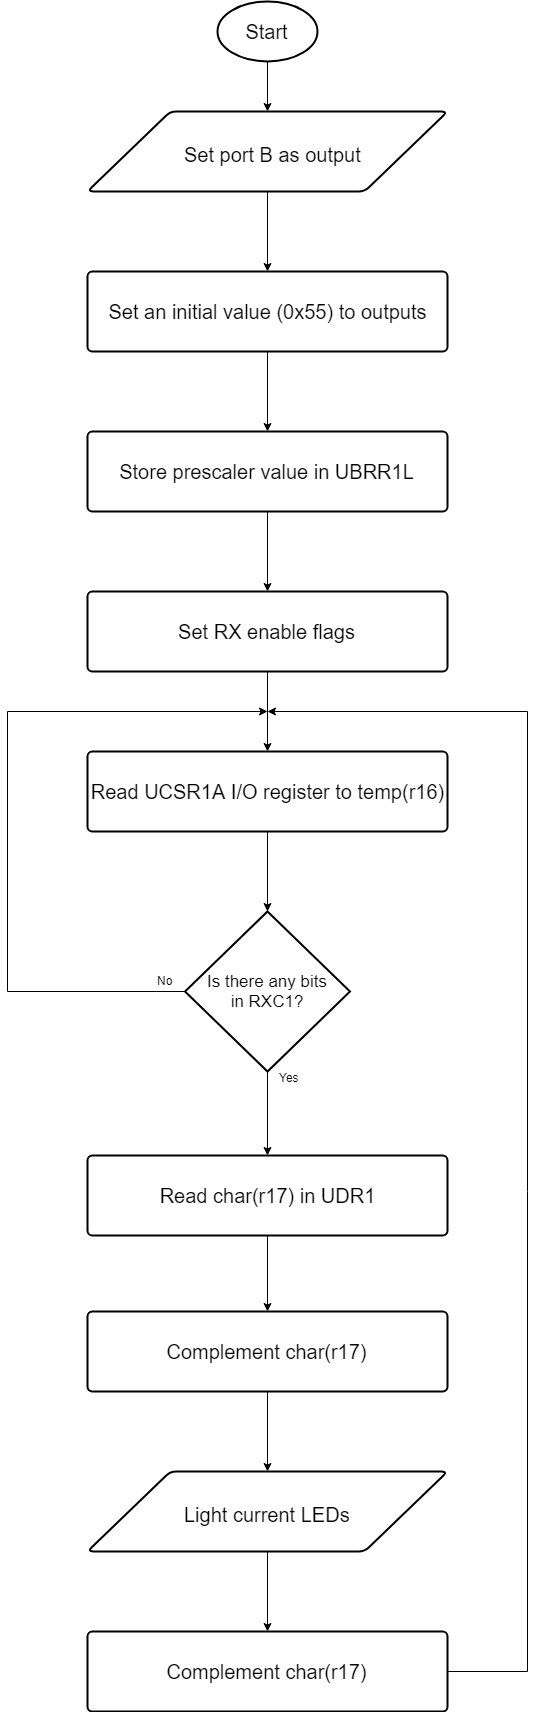

The diagram above was exported from draw.io. Its source (the exported page's mxGraphModel, read from the mxfile embedded in the PNG):
<mxGraphModel dx="1426" dy="764" grid="1" gridSize="10" guides="1" tooltips="1" connect="1" arrows="1" fold="1" page="1" pageScale="1" pageWidth="850" pageHeight="1100" background="#ffffff" math="0" shadow="0">
  <root>
    <mxCell id="0" />
    <mxCell id="1" parent="0" />
    <mxCell id="15" style="edgeStyle=orthogonalEdgeStyle;rounded=0;html=1;entryX=0.5;entryY=0;jettySize=auto;orthogonalLoop=1;" edge="1" parent="1" source="9" target="13">
      <mxGeometry relative="1" as="geometry" />
    </mxCell>
    <mxCell id="9" value="&lt;font style=&quot;font-size: 20px&quot;&gt;Start&lt;/font&gt;" style="strokeWidth=2;html=1;shape=mxgraph.flowchart.start_1;whiteSpace=wrap;" vertex="1" parent="1">
      <mxGeometry x="370" y="10" width="100" height="60" as="geometry" />
    </mxCell>
    <mxCell id="26" style="edgeStyle=orthogonalEdgeStyle;rounded=0;html=1;entryX=0.5;entryY=0;entryPerimeter=0;jettySize=auto;orthogonalLoop=1;" edge="1" parent="1" source="13" target="16">
      <mxGeometry relative="1" as="geometry" />
    </mxCell>
    <mxCell id="13" value="" style="verticalLabelPosition=bottom;verticalAlign=top;html=1;strokeWidth=2;shape=parallelogram;perimeter=parallelogramPerimeter;whiteSpace=wrap;rounded=1;arcSize=12;size=0.23;" vertex="1" parent="1">
      <mxGeometry x="240" y="120" width="360" height="80" as="geometry" />
    </mxCell>
    <mxCell id="14" value="&lt;font style=&quot;font-size: 20px&quot;&gt;Set port B as output&lt;/font&gt;" style="text;html=1;" vertex="1" parent="1">
      <mxGeometry x="335" y="145" width="180" height="30" as="geometry" />
    </mxCell>
    <mxCell id="27" style="edgeStyle=orthogonalEdgeStyle;rounded=0;html=1;entryX=0.5;entryY=0;entryPerimeter=0;jettySize=auto;orthogonalLoop=1;" edge="1" parent="1" source="16" target="17">
      <mxGeometry relative="1" as="geometry" />
    </mxCell>
    <mxCell id="16" value="&lt;font style=&quot;font-size: 20px&quot;&gt;Set an initial value (0x55) to outputs&lt;/font&gt;" style="strokeWidth=2;html=1;shape=mxgraph.flowchart.process;whiteSpace=wrap;" vertex="1" parent="1">
      <mxGeometry x="240" y="280" width="360" height="80" as="geometry" />
    </mxCell>
    <mxCell id="28" style="edgeStyle=orthogonalEdgeStyle;rounded=0;html=1;entryX=0.5;entryY=0;entryPerimeter=0;jettySize=auto;orthogonalLoop=1;" edge="1" parent="1" source="17" target="18">
      <mxGeometry relative="1" as="geometry" />
    </mxCell>
    <mxCell id="17" value="&lt;font style=&quot;font-size: 20px&quot;&gt;Store prescaler value in UBRR1L&lt;/font&gt;" style="strokeWidth=2;html=1;shape=mxgraph.flowchart.process;whiteSpace=wrap;" vertex="1" parent="1">
      <mxGeometry x="240" y="440" width="360" height="80" as="geometry" />
    </mxCell>
    <mxCell id="29" style="edgeStyle=orthogonalEdgeStyle;rounded=0;html=1;entryX=0.5;entryY=0;entryPerimeter=0;jettySize=auto;orthogonalLoop=1;" edge="1" parent="1" source="18" target="19">
      <mxGeometry relative="1" as="geometry" />
    </mxCell>
    <mxCell id="18" value="&lt;font style=&quot;font-size: 20px&quot;&gt;Set RX enable flags&lt;/font&gt;" style="strokeWidth=2;html=1;shape=mxgraph.flowchart.process;whiteSpace=wrap;" vertex="1" parent="1">
      <mxGeometry x="240" y="600" width="360" height="80" as="geometry" />
    </mxCell>
    <mxCell id="30" style="edgeStyle=orthogonalEdgeStyle;rounded=0;html=1;entryX=0.5;entryY=0;entryPerimeter=0;jettySize=auto;orthogonalLoop=1;" edge="1" parent="1" source="19" target="20">
      <mxGeometry relative="1" as="geometry" />
    </mxCell>
    <mxCell id="19" value="&lt;font style=&quot;font-size: 20px&quot;&gt;Read UCSR1A I/O register to temp(r16)&lt;/font&gt;" style="strokeWidth=2;html=1;shape=mxgraph.flowchart.process;whiteSpace=wrap;" vertex="1" parent="1">
      <mxGeometry x="240" y="760" width="360" height="80" as="geometry" />
    </mxCell>
    <mxCell id="31" style="edgeStyle=orthogonalEdgeStyle;rounded=0;html=1;entryX=0.5;entryY=0;entryPerimeter=0;jettySize=auto;orthogonalLoop=1;" edge="1" parent="1" source="20" target="21">
      <mxGeometry relative="1" as="geometry" />
    </mxCell>
    <mxCell id="35" style="edgeStyle=orthogonalEdgeStyle;rounded=0;html=1;jettySize=auto;orthogonalLoop=1;" edge="1" parent="1" source="20">
      <mxGeometry relative="1" as="geometry">
        <mxPoint x="420" y="720" as="targetPoint" />
        <Array as="points">
          <mxPoint x="160" y="1000" />
          <mxPoint x="160" y="720" />
        </Array>
      </mxGeometry>
    </mxCell>
    <mxCell id="20" value="&lt;font style=&quot;font-size: 17px&quot;&gt;Is there any bits in&amp;nbsp;RXC1?&lt;/font&gt;" style="strokeWidth=2;html=1;shape=mxgraph.flowchart.decision;whiteSpace=wrap;" vertex="1" parent="1">
      <mxGeometry x="337.5" y="920" width="165" height="160" as="geometry" />
    </mxCell>
    <mxCell id="32" style="edgeStyle=orthogonalEdgeStyle;rounded=0;html=1;entryX=0.5;entryY=0;entryPerimeter=0;jettySize=auto;orthogonalLoop=1;" edge="1" parent="1" source="21" target="22">
      <mxGeometry relative="1" as="geometry" />
    </mxCell>
    <mxCell id="21" value="&lt;font style=&quot;font-size: 20px&quot;&gt;Read char(r17) in UDR1&lt;/font&gt;" style="strokeWidth=2;html=1;shape=mxgraph.flowchart.process;whiteSpace=wrap;" vertex="1" parent="1">
      <mxGeometry x="240" y="1164" width="360" height="80" as="geometry" />
    </mxCell>
    <mxCell id="33" style="edgeStyle=orthogonalEdgeStyle;rounded=0;html=1;entryX=0.5;entryY=0;jettySize=auto;orthogonalLoop=1;" edge="1" parent="1" source="22" target="23">
      <mxGeometry relative="1" as="geometry" />
    </mxCell>
    <mxCell id="22" value="&lt;font style=&quot;font-size: 20px&quot;&gt;Complement char(r17)&lt;/font&gt;" style="strokeWidth=2;html=1;shape=mxgraph.flowchart.process;whiteSpace=wrap;" vertex="1" parent="1">
      <mxGeometry x="240" y="1320" width="360" height="80" as="geometry" />
    </mxCell>
    <mxCell id="34" style="edgeStyle=orthogonalEdgeStyle;rounded=0;html=1;entryX=0.5;entryY=0;entryPerimeter=0;jettySize=auto;orthogonalLoop=1;" edge="1" parent="1" source="23" target="25">
      <mxGeometry relative="1" as="geometry" />
    </mxCell>
    <mxCell id="23" value="" style="verticalLabelPosition=bottom;verticalAlign=top;html=1;strokeWidth=2;shape=parallelogram;perimeter=parallelogramPerimeter;whiteSpace=wrap;rounded=1;arcSize=12;size=0.23;" vertex="1" parent="1">
      <mxGeometry x="240" y="1480" width="360" height="80" as="geometry" />
    </mxCell>
    <mxCell id="24" value="&lt;font style=&quot;font-size: 20px&quot;&gt;Light current LEDs&lt;/font&gt;" style="text;html=1;" vertex="1" parent="1">
      <mxGeometry x="335" y="1505" width="170" height="30" as="geometry" />
    </mxCell>
    <mxCell id="38" style="edgeStyle=orthogonalEdgeStyle;rounded=0;html=1;jettySize=auto;orthogonalLoop=1;" edge="1" parent="1" source="25">
      <mxGeometry relative="1" as="geometry">
        <mxPoint x="420" y="720" as="targetPoint" />
        <Array as="points">
          <mxPoint x="680" y="1680" />
          <mxPoint x="680" y="720" />
        </Array>
      </mxGeometry>
    </mxCell>
    <mxCell id="25" value="&lt;font style=&quot;font-size: 20px&quot;&gt;Complement char(r17)&lt;/font&gt;" style="strokeWidth=2;html=1;shape=mxgraph.flowchart.process;whiteSpace=wrap;" vertex="1" parent="1">
      <mxGeometry x="240" y="1640" width="360" height="80" as="geometry" />
    </mxCell>
    <mxCell id="36" value="No" style="text;html=1;resizable=0;points=[];autosize=1;align=left;verticalAlign=top;spacingTop=-4;" vertex="1" parent="1">
      <mxGeometry x="307.5" y="980" width="30" height="20" as="geometry" />
    </mxCell>
    <mxCell id="37" value="Yes" style="text;html=1;resizable=0;points=[];autosize=1;align=left;verticalAlign=top;spacingTop=-4;" vertex="1" parent="1">
      <mxGeometry x="430" y="1077" width="40" height="20" as="geometry" />
    </mxCell>
  </root>
</mxGraphModel>